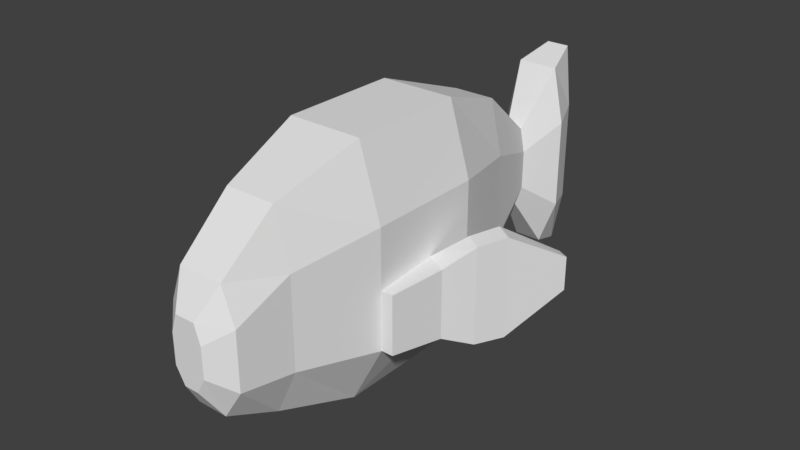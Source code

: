 # Source: fish.blend  (saved by Blender 2.79.0; exported with 4.5.12 LTS)
import bpy
from mathutils import Matrix  # noqa: F401  (used for matrix-valued properties, if any)

bpy.ops.wm.read_factory_settings(use_empty=True)
scene = bpy.context.scene
scene.name = 'Scene'

# ---- collections
col_collection_1 = bpy.data.collections.new('Collection 1'); scene.collection.children.link(col_collection_1)

# ---- materials (node trees are filled in below, after node groups)
mat_material = bpy.data.materials.new('Material')
mat_material.alpha_threshold = 0.0
mat_material.use_transparent_shadow = False
mat_material.roughness = 0.5
mat_material.line_color = (0.0, 0.0, 0.0, 1.0)

# ---- material node trees

# ---- world
world_world = bpy.data.worlds.new('World'); scene.world = world_world
world_world.color = (0.05088, 0.05088, 0.05088)
world_world.use_sun_shadow = False
world_world.sun_shadow_jitter_overblur = 0.0
world_world.cycles.sampling_method = 'MANUAL'

# ---- meshes
me_cube = bpy.data.meshes.new('Cube')
me_cube.from_pydata([(1.0, 1.0, 2.718), (1.0, -1.0, 2.718), (0.4412, 4.032e-08, 1.653), (1.0, 1.0, 4.718), (1.0, -1.0, 4.718), (0.4412, -1.0, 1.653), (0.9932, 0.09906, 2.634), (0.2479, 2.446, 2.142), (1.0, 1.0, 3.718), (0.6027, -3.353, 3.082), (1.0, -1.0, 3.718), (0.6345, -4.057e-07, 5.94), (1.0, -5.364e-07, 4.718), (0.5619, 2.446, 4.497), (0.2659, -3.353, 2.561), (0.6345, -1.0, 5.94), (0.5619, 2.446, 3.728), (0.6345, 1.0, 5.94), (0.6027, -3.353, 4.059), (0.9932, 0.09906, 3.802), (0.4412, 1.0, 1.653), (0.6792, -2.426, 2.957), (0.6792, -2.426, 4.496), (0.2997, -2.426, 2.137), (0.2197, 3.651, 4.073), (0.6792, -2.426, 3.726), (0.2197, 3.651, 3.407), (0.431, -2.426, 5.437), (1.375, -0.09906, 2.634), (0.6027, -3.353, 3.571), (1.201, -1.0, 2.718), (0.3824, -3.353, 4.657), (1.201, -1.0, 3.718), (0.5503, 4.276, 4.496), (0.2197, 3.651, 3.74), (0.5503, 4.276, 3.724), (0.3492, 4.276, 5.439), (0.1394, 3.651, 4.48), (0.09693, 3.651, 3.052), (0.5619, 2.446, 2.96), (0.3565, 2.446, 5.436), (0.2755, -3.668, 3.322), (0.1215, -3.668, 3.05), (0.2755, -3.668, 3.833), (0.2755, -3.668, 3.578), (0.1748, -3.668, 4.146), (1.375, -0.09906, 3.802), (2.074, 1.944, 3.506), (2.074, 1.944, 2.929), (2.262, 1.846, 3.506), (2.262, 1.846, 2.929), (1.515, 1.104, 4.078), (1.515, 1.104, 2.358), (1.83, 0.8914, 2.358), (1.83, 0.8914, 4.078), (1.322, 0.6054, 2.387), (1.627, 0.3998, 2.387), (1.627, 0.3998, 4.048), (1.322, 0.6054, 4.048), (0.3106, 4.885, 3.721), (0.3106, 4.885, 4.591), (0.3106, 4.885, 2.852), (0.137, 4.885, 1.926), (0.1971, 4.885, 5.653), (0.2428, 4.276, 2.131), (0.5503, 4.276, 2.953), (-1.0, 1.0, 2.718), (-1.0, -1.0, 2.718), (0.0, 1.0, 1.653), (-0.4412, 4.032e-08, 1.653), (-1.0, 1.0, 4.718), (-1.0, -1.0, 4.718), (-0.4412, -1.0, 1.653), (0.0, -1.788e-07, 5.94), (-0.9932, 0.09906, 2.634), (-0.2479, 2.446, 2.142), (-1.0, 1.0, 3.718), (-0.6027, -3.353, 3.082), (-1.0, -1.0, 3.718), (0.0, -1.0, 5.94), (0.0, 1.0, 5.94), (-0.6345, -4.057e-07, 5.94), (-1.0, -5.364e-07, 4.718), (-0.5619, 2.446, 4.497), (-0.2659, -3.353, 2.561), (-0.6345, -1.0, 5.94), (-0.5619, 2.446, 3.728), (-0.6345, 1.0, 5.94), (-0.6027, -3.353, 4.059), (-0.9932, 0.09906, 3.802), (-0.4412, 1.0, 1.653), (-0.6792, -2.426, 2.957), (0.0, -1.0, 1.653), (0.0, 1.192e-07, 1.653), (-0.6792, -2.426, 4.496), (-0.2997, -2.426, 2.137), (-0.2197, 3.651, 4.073), (-0.6792, -2.426, 3.726), (0.0, -2.426, 5.437), (-0.2197, 3.651, 3.407), (-0.431, -2.426, 5.437), (0.0, 3.651, 3.052), (0.0, -2.426, 2.137), (-1.375, -0.09906, 2.634), (-0.6027, -3.353, 3.571), (0.0, -3.353, 4.657), (-1.201, -1.0, 2.718), (-0.3824, -3.353, 4.657), (-1.201, -1.0, 3.718), (0.0, -3.353, 2.561), (-0.5503, 4.276, 4.496), (-0.2197, 3.651, 3.74), (0.0, 3.651, 4.48), (-0.5503, 4.276, 3.724), (-0.3492, 4.276, 5.439), (-0.1394, 3.651, 4.48), (-0.09693, 3.651, 3.052), (0.0, 2.446, 2.142), (-0.5619, 2.446, 2.96), (-0.3565, 2.446, 5.436), (0.0, 2.446, 5.436), (-0.2755, -3.668, 3.322), (-0.1215, -3.668, 3.05), (-0.2755, -3.668, 3.833), (0.0, -3.668, 3.322), (-0.2755, -3.668, 3.578), (0.0, -3.668, 4.146), (0.0, -3.668, 3.833), (-0.1748, -3.668, 4.146), (0.0, -3.668, 3.578), (0.0, -3.668, 3.05), (-1.375, -0.09906, 3.802), (-2.074, 1.944, 3.506), (-2.074, 1.944, 2.929), (-2.262, 1.846, 3.506), (-2.262, 1.846, 2.929), (-1.515, 1.104, 4.078), (-1.515, 1.104, 2.358), (-1.83, 0.8914, 2.358), (-1.83, 0.8914, 4.078), (-1.322, 0.6054, 2.387), (-1.627, 0.3998, 2.387), (-1.627, 0.3998, 4.048), (-1.322, 0.6054, 4.048), (-0.3106, 4.885, 3.721), (-0.3106, 4.885, 4.591), (-0.3106, 4.885, 2.852), (0.0, 4.885, 2.852), (0.0, 4.885, 4.591), (-0.137, 4.885, 1.926), (0.0, 4.885, 1.926), (0.0, 4.885, 3.721), (-0.1971, 4.885, 5.653), (0.0, 4.885, 5.653), (0.0, 4.276, 5.439), (0.0, 4.276, 2.131), (-0.2428, 4.276, 2.131), (-0.5503, 4.276, 2.953)], [], [(27, 98, 105, 31), (12, 3, 17, 11), (19, 12, 4, 10), (2, 5, 92, 93), (10, 4, 22, 25), (6, 1, 5, 2), (17, 80, 73, 11), (16, 39, 26, 34), (40, 13, 24, 37), (7, 117, 101, 38), (25, 22, 18, 29), (20, 2, 93, 68), (22, 27, 31, 18), (15, 79, 98, 27), (92, 5, 23, 102), (10, 1, 30, 32), (0, 8, 19, 6), (8, 3, 12, 19), (4, 12, 11, 15), (13, 16, 34, 24), (11, 73, 79, 15), (23, 21, 9, 14), (1, 10, 25, 21), (0, 6, 2, 20), (4, 15, 27, 22), (5, 1, 21, 23), (29, 18, 43, 44), (109, 14, 42, 130), (9, 29, 44, 41), (31, 105, 126, 45), (21, 25, 29, 9), (102, 23, 14, 109), (64, 155, 150, 62), (33, 35, 59, 60), (36, 33, 60, 63), (35, 65, 61, 59), (120, 40, 37, 112), (39, 7, 38, 26), (0, 20, 7, 39), (80, 17, 40, 120), (3, 8, 16, 13), (20, 68, 117, 7), (17, 3, 13, 40), (8, 0, 39, 16), (41, 124, 130, 42), (41, 44, 129, 124), (44, 43, 127, 129), (127, 43, 45, 126), (14, 9, 41, 42), (18, 31, 45, 43), (28, 46, 32, 30), (52, 51, 47, 48), (19, 10, 32, 46), (1, 6, 28, 30), (48, 47, 49, 50), (53, 52, 48, 50), (54, 53, 50, 49), (51, 54, 49, 47), (58, 57, 54, 51), (57, 56, 53, 54), (56, 55, 52, 53), (55, 58, 51, 52), (6, 19, 58, 55), (28, 6, 55, 56), (46, 28, 56, 57), (19, 46, 57, 58), (60, 59, 151, 148), (59, 61, 147, 151), (147, 61, 62, 150), (60, 148, 153, 63), (65, 64, 62, 61), (154, 36, 63, 153), (112, 37, 36, 154), (26, 38, 64, 65), (34, 26, 65, 35), (37, 24, 33, 36), (24, 34, 35, 33), (38, 101, 155, 64), (100, 107, 105, 98), (82, 81, 87, 70), (89, 78, 71, 82), (69, 93, 92, 72), (78, 97, 94, 71), (74, 69, 72, 67), (87, 81, 73, 80), (86, 111, 99, 118), (119, 115, 96, 83), (75, 116, 101, 117), (97, 104, 88, 94), (90, 68, 93, 69), (94, 88, 107, 100), (85, 100, 98, 79), (92, 102, 95, 72), (78, 108, 106, 67), (66, 74, 89, 76), (76, 89, 82, 70), (71, 85, 81, 82), (83, 96, 111, 86), (81, 85, 79, 73), (95, 84, 77, 91), (67, 91, 97, 78), (66, 90, 69, 74), (71, 94, 100, 85), (72, 95, 91, 67), (104, 125, 123, 88), (109, 130, 122, 84), (77, 121, 125, 104), (107, 128, 126, 105), (91, 77, 104, 97), (102, 109, 84, 95), (156, 149, 150, 155), (110, 145, 144, 113), (114, 152, 145, 110), (113, 144, 146, 157), (120, 112, 115, 119), (118, 99, 116, 75), (66, 118, 75, 90), (80, 120, 119, 87), (70, 83, 86, 76), (90, 75, 117, 68), (87, 119, 83, 70), (76, 86, 118, 66), (121, 122, 130, 124), (121, 124, 129, 125), (125, 129, 127, 123), (127, 126, 128, 123), (84, 122, 121, 77), (88, 123, 128, 107), (103, 106, 108, 131), (137, 133, 132, 136), (89, 131, 108, 78), (67, 106, 103, 74), (133, 135, 134, 132), (138, 135, 133, 137), (139, 134, 135, 138), (136, 132, 134, 139), (143, 136, 139, 142), (142, 139, 138, 141), (141, 138, 137, 140), (140, 137, 136, 143), (74, 140, 143, 89), (103, 141, 140, 74), (131, 142, 141, 103), (89, 143, 142, 131), (145, 148, 151, 144), (144, 151, 147, 146), (147, 150, 149, 146), (145, 152, 153, 148), (157, 146, 149, 156), (154, 153, 152, 114), (112, 154, 114, 115), (99, 157, 156, 116), (111, 113, 157, 99), (115, 114, 110, 96), (96, 110, 113, 111), (116, 156, 155, 101)])
_uv = me_cube.uv_layers.new(name='UVMap')
_uv.uv.foreach_set('vector', [0.07781, 0.757, 0.04762, 0.7801, 0.003247, 0.6818, 0.03514, 0.676, 0.2589, 0.7369, 0.3253, 0.7354, 0.3327, 0.8236, 0.2537, 0.8305, 0.2669, 0.6801, 0.2589, 0.7369, 0.1934, 0.7287, 0.2039, 0.6698, 0.2626, 0.5656, 0.2207, 0.5644, 0.2205, 0.5461, 0.2627, 0.5462, 0.2039, 0.6698, 0.1934, 0.7287, 0.1034, 0.6909, 0.1212, 0.6445, 0.2671, 0.618, 0.2135, 0.6173, 0.2207, 0.5644, 0.2626, 0.5656, 0.3327, 0.8236, 0.3503, 0.8803, 0.2502, 0.8893, 0.2537, 0.8305, 0.4142, 0.6503, 0.396, 0.6039, 0.4979, 0.5828, 0.5103, 0.6101, 0.4463, 0.7771, 0.4291, 0.704, 0.522, 0.6378, 0.5352, 0.6741, 0.3773, 0.5598, 0.3776, 0.5462, 0.483, 0.5463, 0.483, 0.5533, 0.1212, 0.6445, 0.1034, 0.6909, 0.05868, 0.6382, 0.07376, 0.61, 0.305, 0.5655, 0.2626, 0.5656, 0.2627, 0.5462, 0.3053, 0.5462, 0.1034, 0.6909, 0.07781, 0.757, 0.03514, 0.676, 0.05868, 0.6382, 0.178, 0.8168, 0.1548, 0.8672, 0.04762, 0.7801, 0.07781, 0.757, 0.2205, 0.5461, 0.2207, 0.5644, 0.1538, 0.5604, 0.1537, 0.5461, 0.8706, 0.8648, 0.8286, 0.814, 0.842, 0.81, 0.8808, 0.8563, 0.3123, 0.6186, 0.3199, 0.673, 0.2669, 0.6801, 0.2671, 0.618, 0.3199, 0.673, 0.3253, 0.7354, 0.2589, 0.7369, 0.2669, 0.6801, 0.1934, 0.7287, 0.2589, 0.7369, 0.2537, 0.8305, 0.178, 0.8168, 0.4291, 0.704, 0.4142, 0.6503, 0.5103, 0.6101, 0.522, 0.6378, 0.2537, 0.8305, 0.2502, 0.8893, 0.1548, 0.8672, 0.178, 0.8168, 0.1538, 0.5604, 0.1383, 0.6045, 0.09059, 0.5861, 0.106, 0.5594, 0.2135, 0.6173, 0.2039, 0.6698, 0.1212, 0.6445, 0.1383, 0.6045, 0.3123, 0.6186, 0.2671, 0.618, 0.2626, 0.5656, 0.305, 0.5655, 0.1934, 0.7287, 0.178, 0.8168, 0.07781, 0.757, 0.1034, 0.6909, 0.2207, 0.5644, 0.2135, 0.6173, 0.1383, 0.6045, 0.1538, 0.5604, 0.07376, 0.61, 0.05868, 0.6382, 0.03552, 0.6089, 0.04612, 0.5917, 0.1054, 0.546, 0.106, 0.5594, 0.06817, 0.5552, 0.06537, 0.546, 0.09059, 0.5861, 0.07376, 0.61, 0.04612, 0.5917, 0.05876, 0.5765, 0.03514, 0.676, 0.003247, 0.6818, 0.004646, 0.6268, 0.01961, 0.6296, 0.1383, 0.6045, 0.1212, 0.6445, 0.07376, 0.61, 0.09059, 0.5861, 0.1537, 0.5461, 0.1538, 0.5604, 0.106, 0.5594, 0.1054, 0.546, 0.608, 0.291, 0.6084, 0.3062, 0.567, 0.3062, 0.5747, 0.2979, 0.7087, 0.1268, 0.6733, 0.1911, 0.6154, 0.1591, 0.6624, 0.086, 0.7401, 0.05947, 0.7087, 0.1268, 0.6624, 0.086, 0.7145, 0.02733, 0.6733, 0.1911, 0.637, 0.2481, 0.5842, 0.2358, 0.6154, 0.1591, 0.4691, 0.7995, 0.4463, 0.7771, 0.5352, 0.6741, 0.5459, 0.6811, 0.396, 0.6039, 0.3773, 0.5598, 0.483, 0.5533, 0.4979, 0.5828, 0.3123, 0.6186, 0.305, 0.5655, 0.3773, 0.5598, 0.396, 0.6039, 0.3503, 0.8803, 0.3327, 0.8236, 0.4463, 0.7771, 0.4691, 0.7995, 0.3253, 0.7354, 0.3199, 0.673, 0.4142, 0.6503, 0.4291, 0.704, 0.305, 0.5655, 0.3053, 0.5462, 0.3776, 0.5462, 0.3773, 0.5598, 0.3327, 0.8236, 0.3253, 0.7354, 0.4291, 0.704, 0.4463, 0.7771, 0.3199, 0.673, 0.3123, 0.6186, 0.396, 0.6039, 0.4142, 0.6503, 0.05876, 0.5765, 0.04264, 0.5583, 0.06537, 0.546, 0.06817, 0.5552, 0.05876, 0.5765, 0.04612, 0.5917, 0.0263, 0.5772, 0.04264, 0.5583, 0.04612, 0.5917, 0.03552, 0.6089, 0.01375, 0.5985, 0.0263, 0.5772, 0.01375, 0.5985, 0.03552, 0.6089, 0.01961, 0.6296, 0.004646, 0.6268, 0.106, 0.5594, 0.09059, 0.5861, 0.05876, 0.5765, 0.06817, 0.5552, 0.05868, 0.6382, 0.03514, 0.676, 0.01961, 0.6296, 0.03552, 0.6089, 0.8572, 0.7547, 0.9311, 0.8031, 0.8808, 0.8563, 0.842, 0.81, 0.8768, 0.6877, 0.8217, 0.6182, 0.8897, 0.6101, 0.9069, 0.6389, 0.766, 0.6785, 0.6862, 0.7147, 0.6795, 0.7003, 0.739, 0.6575, 0.8286, 0.814, 0.8312, 0.7363, 0.8572, 0.7547, 0.842, 0.81, 0.9069, 0.6389, 0.8897, 0.6101, 0.8975, 0.5939, 0.9265, 0.6367, 0.8898, 0.6995, 0.8768, 0.6877, 0.9069, 0.6389, 0.9265, 0.6367, 0.989, 0.7448, 0.8898, 0.6995, 0.9265, 0.6367, 0.9704, 0.6417, 0.8217, 0.6182, 0.8076, 0.5939, 0.8975, 0.5939, 0.8897, 0.6101, 0.7913, 0.6377, 0.7692, 0.6195, 0.8076, 0.5939, 0.8217, 0.6182, 0.967, 0.7797, 0.8756, 0.7232, 0.8898, 0.6995, 0.989, 0.7448, 0.8756, 0.7232, 0.8616, 0.7092, 0.8768, 0.6877, 0.8898, 0.6995, 0.8616, 0.7092, 0.7913, 0.6377, 0.8217, 0.6182, 0.8768, 0.6877, 0.8312, 0.7363, 0.766, 0.6785, 0.7913, 0.6377, 0.8616, 0.7092, 0.8572, 0.7547, 0.8312, 0.7363, 0.8616, 0.7092, 0.8756, 0.7232, 0.9311, 0.8031, 0.8572, 0.7547, 0.8756, 0.7232, 0.967, 0.7797, 0.766, 0.6785, 0.739, 0.6575, 0.7692, 0.6195, 0.7913, 0.6377, 0.6624, 0.086, 0.6154, 0.1591, 0.5861, 0.1441, 0.6376, 0.06385, 0.6154, 0.1591, 0.5842, 0.2358, 0.5534, 0.2321, 0.5861, 0.1441, 0.5534, 0.2321, 0.5842, 0.2358, 0.5747, 0.2979, 0.567, 0.3062, 0.6624, 0.086, 0.6376, 0.06385, 0.7135, 0.009922, 0.7145, 0.02733, 0.637, 0.2481, 0.608, 0.291, 0.5747, 0.2979, 0.5842, 0.2358, 0.7678, 0.03796, 0.7401, 0.05947, 0.7145, 0.02733, 0.7135, 0.009922, 0.7964, 0.1518, 0.7826, 0.1553, 0.7401, 0.05947, 0.7678, 0.03796, 0.7182, 0.2629, 0.6939, 0.2983, 0.608, 0.291, 0.637, 0.2481, 0.7393, 0.2308, 0.7182, 0.2629, 0.637, 0.2481, 0.6733, 0.1911, 0.7826, 0.1553, 0.7594, 0.198, 0.7087, 0.1268, 0.7401, 0.05947, 0.7594, 0.198, 0.7393, 0.2308, 0.6733, 0.1911, 0.7087, 0.1268, 0.6939, 0.2983, 0.6939, 0.3062, 0.6084, 0.3062, 0.608, 0.291, 0.07819, 0.3352, 0.03545, 0.4161, 0.0036, 0.4102, 0.04806, 0.3121, 0.2592, 0.3555, 0.254, 0.262, 0.333, 0.2689, 0.3255, 0.357, 0.2671, 0.4123, 0.204, 0.4225, 0.1936, 0.3637, 0.2592, 0.3555, 0.2626, 0.5268, 0.2627, 0.5462, 0.2205, 0.5461, 0.2208, 0.5279, 0.204, 0.4225, 0.1214, 0.4476, 0.1037, 0.4013, 0.1936, 0.3637, 0.2672, 0.4743, 0.2626, 0.5268, 0.2208, 0.5279, 0.2136, 0.475, 0.333, 0.2689, 0.254, 0.262, 0.2507, 0.2032, 0.3507, 0.2123, 0.4143, 0.4422, 0.5103, 0.4825, 0.4979, 0.5097, 0.3961, 0.4886, 0.4465, 0.3155, 0.5352, 0.4185, 0.522, 0.4548, 0.4292, 0.3885, 0.3773, 0.5327, 0.483, 0.5392, 0.483, 0.5463, 0.3776, 0.5462, 0.1214, 0.4476, 0.07392, 0.482, 0.05891, 0.4538, 0.1037, 0.4013, 0.305, 0.5269, 0.3053, 0.5462, 0.2627, 0.5462, 0.2626, 0.5268, 0.1037, 0.4013, 0.05891, 0.4538, 0.03545, 0.4161, 0.07819, 0.3352, 0.1784, 0.2756, 0.07819, 0.3352, 0.04806, 0.3121, 0.1553, 0.2251, 0.2205, 0.5461, 0.1537, 0.5461, 0.1538, 0.5317, 0.2208, 0.5279, 0.4891, 0.9652, 0.4884, 0.952, 0.5488, 0.9495, 0.5549, 0.962, 0.3123, 0.4738, 0.2672, 0.4743, 0.2671, 0.4123, 0.32, 0.4194, 0.32, 0.4194, 0.2671, 0.4123, 0.2592, 0.3555, 0.3255, 0.357, 0.1936, 0.3637, 0.1784, 0.2756, 0.254, 0.262, 0.2592, 0.3555, 0.4292, 0.3885, 0.522, 0.4548, 0.5103, 0.4825, 0.4143, 0.4422, 0.254, 0.262, 0.1784, 0.2756, 0.1553, 0.2251, 0.2507, 0.2032, 0.1538, 0.5317, 0.106, 0.5327, 0.09069, 0.506, 0.1384, 0.4877, 0.2136, 0.475, 0.1384, 0.4877, 0.1214, 0.4476, 0.204, 0.4225, 0.3123, 0.4738, 0.305, 0.5269, 0.2626, 0.5268, 0.2672, 0.4743, 0.1936, 0.3637, 0.1037, 0.4013, 0.07819, 0.3352, 0.1784, 0.2756, 0.2208, 0.5279, 0.1538, 0.5317, 0.1384, 0.4877, 0.2136, 0.475, 0.07392, 0.482, 0.04627, 0.5003, 0.03573, 0.4831, 0.05891, 0.4538, 0.1054, 0.546, 0.06537, 0.546, 0.0682, 0.5368, 0.106, 0.5327, 0.09069, 0.506, 0.05886, 0.5155, 0.04627, 0.5003, 0.07392, 0.482, 0.03545, 0.4161, 0.01987, 0.4624, 0.004921, 0.4651, 0.0036, 0.4102, 0.1384, 0.4877, 0.09069, 0.506, 0.07392, 0.482, 0.1214, 0.4476, 0.1537, 0.5461, 0.1054, 0.546, 0.106, 0.5327, 0.1538, 0.5317, 0.608, 0.3214, 0.5747, 0.3145, 0.567, 0.3062, 0.6084, 0.3062, 0.7087, 0.4857, 0.6624, 0.5264, 0.6154, 0.4533, 0.6733, 0.4213, 0.7401, 0.5529, 0.7145, 0.5851, 0.6624, 0.5264, 0.7087, 0.4857, 0.6733, 0.4213, 0.6154, 0.4533, 0.5842, 0.3766, 0.637, 0.3643, 0.4692, 0.2932, 0.5459, 0.4116, 0.5352, 0.4185, 0.4465, 0.3155, 0.3961, 0.4886, 0.4979, 0.5097, 0.483, 0.5392, 0.3773, 0.5327, 0.3123, 0.4738, 0.3961, 0.4886, 0.3773, 0.5327, 0.305, 0.5269, 0.3507, 0.2123, 0.4692, 0.2932, 0.4465, 0.3155, 0.333, 0.2689, 0.3255, 0.357, 0.4292, 0.3885, 0.4143, 0.4422, 0.32, 0.4194, 0.305, 0.5269, 0.3773, 0.5327, 0.3776, 0.5462, 0.3053, 0.5462, 0.333, 0.2689, 0.4465, 0.3155, 0.4292, 0.3885, 0.3255, 0.357, 0.32, 0.4194, 0.4143, 0.4422, 0.3961, 0.4886, 0.3123, 0.4738, 0.05886, 0.5155, 0.0682, 0.5368, 0.06537, 0.546, 0.04271, 0.5336, 0.05886, 0.5155, 0.04271, 0.5336, 0.02645, 0.5147, 0.04627, 0.5003, 0.04627, 0.5003, 0.02645, 0.5147, 0.01396, 0.4934, 0.03573, 0.4831, 0.01396, 0.4934, 0.004921, 0.4651, 0.01987, 0.4624, 0.03573, 0.4831, 0.106, 0.5327, 0.0682, 0.5368, 0.05886, 0.5155, 0.09069, 0.506, 0.05891, 0.4538, 0.03573, 0.4831, 0.01987, 0.4624, 0.03545, 0.4161, 0.5794, 0.901, 0.5488, 0.9495, 0.4884, 0.952, 0.4939, 0.8791, 0.6157, 0.8413, 0.6314, 0.7862, 0.6643, 0.7795, 0.7041, 0.8352, 0.6972, 0.917, 0.7309, 0.9228, 0.7394, 0.9955, 0.7242, 1.0, 0.5549, 0.962, 0.5488, 0.9495, 0.5794, 0.901, 0.6106, 0.9077, 0.6314, 0.7862, 0.6198, 0.7702, 0.6711, 0.7628, 0.6643, 0.7795, 0.5982, 0.8397, 0.6198, 0.7702, 0.6314, 0.7862, 0.6157, 0.8413, 0.4978, 0.7969, 0.5866, 0.7412, 0.6198, 0.7702, 0.5982, 0.8397, 0.7041, 0.8352, 0.6643, 0.7795, 0.6711, 0.7628, 0.7317, 0.8292, 0.7103, 0.8707, 0.7041, 0.8352, 0.7317, 0.8292, 0.7386, 0.8749, 0.4869, 0.8367, 0.4978, 0.7969, 0.5982, 0.8397, 0.5903, 0.8661, 0.5903, 0.8661, 0.5982, 0.8397, 0.6157, 0.8413, 0.6101, 0.8671, 0.6101, 0.8671, 0.6157, 0.8413, 0.7041, 0.8352, 0.7103, 0.8707, 0.6106, 0.9077, 0.6101, 0.8671, 0.7103, 0.8707, 0.6972, 0.917, 0.5794, 0.901, 0.5903, 0.8661, 0.6101, 0.8671, 0.6106, 0.9077, 0.4939, 0.8791, 0.4869, 0.8367, 0.5903, 0.8661, 0.5794, 0.901, 0.6972, 0.917, 0.7103, 0.8707, 0.7386, 0.8749, 0.7309, 0.9228, 0.6624, 0.5264, 0.6376, 0.5486, 0.5861, 0.4683, 0.6154, 0.4533, 0.6154, 0.4533, 0.5861, 0.4683, 0.5534, 0.3803, 0.5842, 0.3766, 0.5534, 0.3803, 0.567, 0.3062, 0.5747, 0.3145, 0.5842, 0.3766, 0.6624, 0.5264, 0.7145, 0.5851, 0.7135, 0.6025, 0.6376, 0.5486, 0.637, 0.3643, 0.5842, 0.3766, 0.5747, 0.3145, 0.608, 0.3214, 0.7678, 0.5744, 0.7135, 0.6025, 0.7145, 0.5851, 0.7401, 0.5529, 0.7964, 0.4606, 0.7678, 0.5744, 0.7401, 0.5529, 0.7826, 0.4571, 0.7182, 0.3495, 0.637, 0.3643, 0.608, 0.3214, 0.6939, 0.3141, 0.7393, 0.3816, 0.6733, 0.4213, 0.637, 0.3643, 0.7182, 0.3495, 0.7826, 0.4571, 0.7401, 0.5529, 0.7087, 0.4857, 0.7594, 0.4144, 0.7594, 0.4144, 0.7087, 0.4857, 0.6733, 0.4213, 0.7393, 0.3816, 0.6939, 0.3141, 0.608, 0.3214, 0.6084, 0.3062, 0.6939, 0.3062])
me_cube.materials.append(mat_material)
me_cube.use_remesh_preserve_volume = False
me_cube.use_remesh_preserve_attributes = False
me_cube.use_mirror_vertex_groups = False
me_cube.update()

# ---- objects
ob_cube = bpy.data.objects.new('Cube', me_cube)

# ---- transforms, parenting, visibility, modifiers, constraints
ob_cube.location = (0.0, 0.0, 0.0)
ob_cube.lock_rotations_4d = False
ob_cube.empty_display_type = 'ARROWS'
ob_cube.lineart.crease_threshold = 0.0

# ---- collection membership
col_collection_1.objects.link(ob_cube)

# ---- scene / render settings (as saved in the file)
scene.frame_start = 1; scene.frame_end = 250; scene.frame_set(1)
scene.render.engine = 'BLENDER_EEVEE_NEXT'
scene.render.resolution_percentage = 50
scene.render.dither_intensity = 0.0
scene.cycles.use_denoising = False
scene.cycles.samples = 128
scene.cycles.sampling_pattern = 'TABULATED_SOBOL'
scene.cycles.use_adaptive_sampling = False
scene.cycles.use_light_tree = False
scene.cycles.blur_glossy = 0.0
scene.cycles.sample_clamp_indirect = 0.0
scene.view_settings.view_transform = 'Standard'
bpy.context.view_layer.update()

# ---- added for rendering (the .blend has no active camera and no usable light): camera, sun
cam_auto = bpy.data.cameras.new('AutoCamera')
cam_auto.lens = 50.0
cam_auto.sensor_width = 36.0
cam_auto.clip_end = 1000.0
ob_auto_camera = bpy.data.objects.new('AutoCamera', cam_auto)
scene.collection.objects.link(ob_auto_camera)
ob_auto_camera.location = (9.79223, -11.1418, 11.6306)
ob_auto_camera.rotation_euler = (1.09748, -7.21219e-08, 0.694738)
scene.camera = ob_auto_camera
light_auto_sun = bpy.data.lights.new('AutoSun', 'SUN')
light_auto_sun.energy = 3.0
light_auto_sun.angle = 0.0523599
ob_auto_sun = bpy.data.objects.new('AutoSun', light_auto_sun)
scene.collection.objects.link(ob_auto_sun)
ob_auto_sun.rotation_euler = (0.872665, 0.174533, 0.523599)
bpy.context.view_layer.update()
